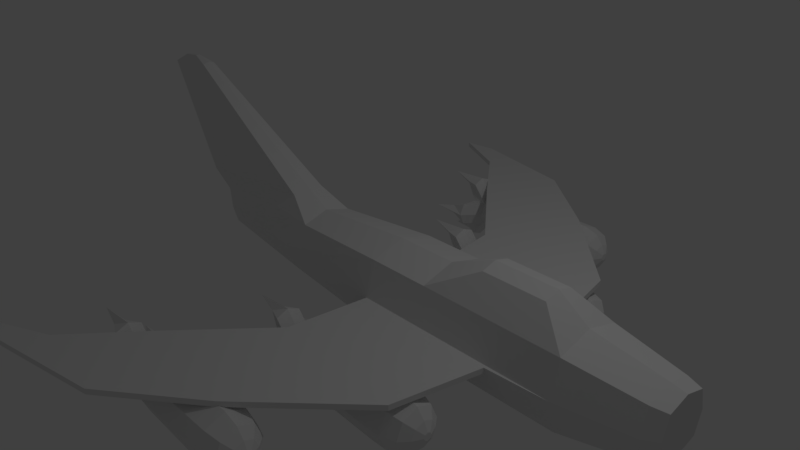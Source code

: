 # Source: Jet.blend  (saved by Blender 2.78.0; exported with 4.5.12 LTS)
import bpy
from mathutils import Matrix  # noqa: F401  (used for matrix-valued properties, if any)

bpy.ops.wm.read_factory_settings(use_empty=True)
scene = bpy.context.scene
scene.name = 'Scene'

# ---- collections
col_collection_1 = bpy.data.collections.new('Collection 1'); scene.collection.children.link(col_collection_1)

# ---- world
world_world = bpy.data.worlds.new('World'); scene.world = world_world
world_world.color = (0.05088, 0.05088, 0.05088)
world_world.use_sun_shadow = False
world_world.sun_shadow_jitter_overblur = 0.0
world_world.cycles.sampling_method = 'MANUAL'

# ---- cameras
cam_camera = bpy.data.cameras.new('Camera')
cam_camera.clip_end = 100.0
cam_camera.lens = 35.0
cam_camera.sensor_width = 32.0
cam_camera.sensor_height = 18.0
cam_camera.ortho_scale = 7.314
cam_camera.dof.focus_distance = 0.0
cam_camera.dof.aperture_fstop = 128.0

# ---- lights
light_lamp = bpy.data.lights.new('Lamp', 'POINT')
light_lamp.transmission_factor = 0.0
light_lamp.cutoff_distance = 30.0
light_lamp.energy = 100.0
light_lamp.shadow_buffer_clip_start = 1.001
light_lamp.shadow_soft_size = 0.1
light_lamp.shadow_maximum_resolution = 0.006
light_lamp.use_absolute_resolution = True

# ---- meshes
me_plane_004 = bpy.data.meshes.new('Plane.004')
me_plane_004.from_pydata([(-1.0, -1.0, 0.0), (1.0, -1.0, 0.0), (-1.0, 1.0, 0.0), (1.0, 1.0, 0.0), (-1.422, 0.0, 0.0), (0.0, -1.422, 0.0), (1.422, 0.0, 0.0), (0.0, 1.422, 0.0), (-1.0, -1.0, 0.8955), (1.0, -1.0, 0.8955), (-1.0, 1.0, 0.8955), (1.0, 1.0, 0.8955), (-1.422, 2.147e-15, 0.8955), (-7.105e-15, -1.422, 0.8955), (1.422, 2.147e-15, 0.8955), (-7.105e-15, 1.422, 0.8955), (-0.8195, -0.8195, 1.696), (0.8195, -0.8195, 1.696), (-0.8195, 0.8195, 1.696), (0.8195, 0.8195, 1.696), (-1.165, 1.759e-15, 1.696), (1.412e-08, -1.165, 1.696), (1.165, 1.759e-15, 1.696), (1.412e-08, 1.165, 1.696), (-0.4797, -0.4797, 2.096), (0.4797, -0.4797, 2.096), (-0.4797, 0.4797, 2.096), (0.4797, 0.4797, 2.096), (-0.6821, 1.03e-15, 2.096), (8.996e-09, -0.6821, 2.096), (0.6821, 1.03e-15, 2.096), (8.996e-09, 0.6821, 2.096), (-0.1469, -0.1469, 2.319), (0.1469, -0.1469, 2.319), (-0.1469, 0.1469, 2.319), (0.1469, 0.1469, 2.319), (-0.2089, 4.487e-16, 2.319), (3.535e-09, -0.2089, 2.319), (0.2089, 4.487e-16, 2.319), (3.535e-09, 0.2089, 2.319), (-0.8943, -0.8943, -4.0), (0.8943, -0.8943, -4.0), (-0.8943, 0.8943, -4.0), (0.8943, 0.8943, -4.0), (-1.272, 0.0, -4.0), (0.0, -1.272, -4.0), (1.272, 0.0, -4.0), (0.0, 1.272, -4.0), (-0.5366, -0.5366, -7.0), (0.5366, -0.5366, -7.0), (-0.5366, 0.5366, -7.0), (0.5366, 0.5366, -7.0), (-0.763, 0.0, -7.0), (-3.176e-07, -0.763, -7.0), (0.763, 0.0, -7.0), (-3.176e-07, 0.763, -7.0), (-2.224e-07, 0.9156, -6.1), (0.6439, 0.6439, -6.1), (-2.224e-07, -0.9156, -6.1), (-0.6439, -0.6439, -6.1), (-0.6439, 0.6439, -6.1), (0.6439, -0.6439, -6.1), (0.9156, 0.0, -6.1), (-0.9156, 0.0, -6.1), (-1.763, 0.0, -9.061), (-1.537, -0.2683, -7.842), (-1.537, 0.2683, -7.842), (-1.644, 0.6439, -6.942), (-1.916, 0.0, -6.942), (-1.644, -0.6439, -6.942), (1.763, 0.0, -9.061), (1.537, 0.2683, -7.842), (1.537, -0.2683, -7.842), (1.644, -0.6439, -6.942), (1.916, 0.0, -6.942), (1.644, 0.6439, -6.942), (-4.733e-07, -1.763, -9.061), (0.2683, -1.537, -7.842), (-0.2683, -1.537, -7.842), (-2.859e-07, -1.916, -6.942), (0.6439, -1.644, -6.942), (-0.6439, -1.644, -6.942), (-4.733e-07, 1.763, -9.061), (-0.2683, 1.537, -7.842), (0.2683, 1.537, -7.842), (-2.859e-07, 1.916, -6.942), (-0.6439, 1.644, -6.942), (0.6439, 1.644, -6.942)], [], [(6, 3, 43, 46), (13, 8, 16, 21), (3, 6, 14, 11), (0, 4, 12, 8), (7, 3, 11, 15), (5, 0, 8, 13), (2, 7, 15, 10), (1, 5, 13, 9), (6, 1, 9, 14), (4, 2, 10, 12), (16, 20, 28, 24), (10, 15, 23, 18), (9, 13, 21, 17), (14, 9, 17, 22), (12, 10, 18, 20), (11, 14, 22, 19), (8, 12, 20, 16), (15, 11, 19, 23), (30, 25, 33, 38), (23, 19, 27, 31), (21, 16, 24, 29), (18, 23, 31, 26), (17, 21, 29, 25), (22, 17, 25, 30), (20, 18, 26, 28), (19, 22, 30, 27), (36, 34, 39, 35, 38, 33, 37, 32), (28, 26, 34, 36), (27, 30, 38, 35), (24, 28, 36, 32), (31, 27, 35, 39), (29, 24, 32, 37), (26, 31, 39, 34), (25, 29, 37, 33), (56, 60, 86, 85), (4, 0, 40, 44), (3, 7, 47, 43), (0, 5, 45, 40), (7, 2, 42, 47), (5, 1, 41, 45), (1, 6, 46, 41), (2, 4, 44, 42), (52, 48, 53, 49, 54, 51, 55, 50), (53, 48, 78, 76), (57, 56, 85, 87), (61, 49, 77, 80), (49, 61, 73, 72), (48, 52, 64, 65), (51, 54, 70, 71), (63, 59, 69, 68), (44, 40, 59, 63), (46, 43, 57, 62), (42, 44, 63, 60), (41, 46, 62, 61), (45, 41, 61, 58), (47, 42, 60, 56), (40, 45, 58, 59), (43, 47, 56, 57), (67, 68, 64, 66), (68, 69, 65, 64), (50, 60, 67, 66), (59, 48, 65, 69), (60, 63, 68, 67), (52, 50, 66, 64), (73, 74, 70, 72), (74, 75, 71, 70), (61, 62, 74, 73), (62, 57, 75, 74), (54, 49, 72, 70), (57, 51, 71, 75), (81, 79, 76, 78), (79, 80, 77, 76), (49, 53, 76, 77), (59, 58, 79, 81), (48, 59, 81, 78), (58, 61, 80, 79), (87, 85, 82, 84), (85, 86, 83, 82), (55, 51, 84, 82), (50, 55, 82, 83), (60, 50, 83, 86), (51, 57, 87, 84)])
me_plane_004.use_remesh_preserve_volume = False
me_plane_004.use_remesh_preserve_attributes = False
me_plane_004.use_mirror_vertex_groups = False
me_plane_004.update()
me_plane_003 = bpy.data.meshes.new('Plane.003')
me_plane_003.from_pydata([(-1.0, -1.0, 0.0), (1.0, -1.0, 0.0), (-1.0, 1.0, 0.0), (1.0, 1.0, 0.0), (-1.422, 0.0, 0.0), (0.0, -1.422, 0.0), (1.422, 0.0, 0.0), (0.0, 1.422, 0.0), (-1.0, -1.0, 0.8955), (1.0, -1.0, 0.8955), (-1.0, 1.0, 0.8955), (1.0, 1.0, 0.8955), (-1.422, 2.147e-15, 0.8955), (-7.105e-15, -1.422, 0.8955), (1.422, 2.147e-15, 0.8955), (-7.105e-15, 1.422, 0.8955), (-0.8195, -0.8195, 1.696), (0.8195, -0.8195, 1.696), (-0.8195, 0.8195, 1.696), (0.8195, 0.8195, 1.696), (-1.165, 1.759e-15, 1.696), (1.412e-08, -1.165, 1.696), (1.165, 1.759e-15, 1.696), (1.412e-08, 1.165, 1.696), (-0.4797, -0.4797, 2.096), (0.4797, -0.4797, 2.096), (-0.4797, 0.4797, 2.096), (0.4797, 0.4797, 2.096), (-0.6821, 1.03e-15, 2.096), (8.996e-09, -0.6821, 2.096), (0.6821, 1.03e-15, 2.096), (8.996e-09, 0.6821, 2.096), (-0.1469, -0.1469, 2.319), (0.1469, -0.1469, 2.319), (-0.1469, 0.1469, 2.319), (0.1469, 0.1469, 2.319), (-0.2089, 4.487e-16, 2.319), (3.535e-09, -0.2089, 2.319), (0.2089, 4.487e-16, 2.319), (3.535e-09, 0.2089, 2.319), (-0.8943, -0.8943, -4.0), (0.8943, -0.8943, -4.0), (-0.8943, 0.8943, -4.0), (0.8943, 0.8943, -4.0), (-1.272, 0.0, -4.0), (0.0, -1.272, -4.0), (1.272, 0.0, -4.0), (0.0, 1.272, -4.0), (-0.5366, -0.5366, -7.0), (0.5366, -0.5366, -7.0), (-0.5366, 0.5366, -7.0), (0.5366, 0.5366, -7.0), (-0.763, 0.0, -7.0), (-3.176e-07, -0.763, -7.0), (0.763, 0.0, -7.0), (-3.176e-07, 0.763, -7.0), (-2.224e-07, 0.9156, -6.1), (0.6439, 0.6439, -6.1), (-2.224e-07, -0.9156, -6.1), (-0.6439, -0.6439, -6.1), (-0.6439, 0.6439, -6.1), (0.6439, -0.6439, -6.1), (0.9156, 0.0, -6.1), (-0.9156, 0.0, -6.1), (-1.763, 0.0, -9.061), (-1.537, -0.2683, -7.842), (-1.537, 0.2683, -7.842), (-1.644, 0.6439, -6.942), (-1.916, 0.0, -6.942), (-1.644, -0.6439, -6.942), (1.763, 0.0, -9.061), (1.537, 0.2683, -7.842), (1.537, -0.2683, -7.842), (1.644, -0.6439, -6.942), (1.916, 0.0, -6.942), (1.644, 0.6439, -6.942), (-4.733e-07, -1.763, -9.061), (0.2683, -1.537, -7.842), (-0.2683, -1.537, -7.842), (-2.859e-07, -1.916, -6.942), (0.6439, -1.644, -6.942), (-0.6439, -1.644, -6.942), (-4.733e-07, 1.763, -9.061), (-0.2683, 1.537, -7.842), (0.2683, 1.537, -7.842), (-2.859e-07, 1.916, -6.942), (-0.6439, 1.644, -6.942), (0.6439, 1.644, -6.942)], [], [(6, 3, 43, 46), (13, 8, 16, 21), (3, 6, 14, 11), (0, 4, 12, 8), (7, 3, 11, 15), (5, 0, 8, 13), (2, 7, 15, 10), (1, 5, 13, 9), (6, 1, 9, 14), (4, 2, 10, 12), (16, 20, 28, 24), (10, 15, 23, 18), (9, 13, 21, 17), (14, 9, 17, 22), (12, 10, 18, 20), (11, 14, 22, 19), (8, 12, 20, 16), (15, 11, 19, 23), (30, 25, 33, 38), (23, 19, 27, 31), (21, 16, 24, 29), (18, 23, 31, 26), (17, 21, 29, 25), (22, 17, 25, 30), (20, 18, 26, 28), (19, 22, 30, 27), (36, 34, 39, 35, 38, 33, 37, 32), (28, 26, 34, 36), (27, 30, 38, 35), (24, 28, 36, 32), (31, 27, 35, 39), (29, 24, 32, 37), (26, 31, 39, 34), (25, 29, 37, 33), (56, 60, 86, 85), (4, 0, 40, 44), (3, 7, 47, 43), (0, 5, 45, 40), (7, 2, 42, 47), (5, 1, 41, 45), (1, 6, 46, 41), (2, 4, 44, 42), (52, 48, 53, 49, 54, 51, 55, 50), (53, 48, 78, 76), (57, 56, 85, 87), (61, 49, 77, 80), (49, 61, 73, 72), (48, 52, 64, 65), (51, 54, 70, 71), (63, 59, 69, 68), (44, 40, 59, 63), (46, 43, 57, 62), (42, 44, 63, 60), (41, 46, 62, 61), (45, 41, 61, 58), (47, 42, 60, 56), (40, 45, 58, 59), (43, 47, 56, 57), (67, 68, 64, 66), (68, 69, 65, 64), (50, 60, 67, 66), (59, 48, 65, 69), (60, 63, 68, 67), (52, 50, 66, 64), (73, 74, 70, 72), (74, 75, 71, 70), (61, 62, 74, 73), (62, 57, 75, 74), (54, 49, 72, 70), (57, 51, 71, 75), (81, 79, 76, 78), (79, 80, 77, 76), (49, 53, 76, 77), (59, 58, 79, 81), (48, 59, 81, 78), (58, 61, 80, 79), (87, 85, 82, 84), (85, 86, 83, 82), (55, 51, 84, 82), (50, 55, 82, 83), (60, 50, 83, 86), (51, 57, 87, 84)])
me_plane_003.use_remesh_preserve_volume = False
me_plane_003.use_remesh_preserve_attributes = False
me_plane_003.use_mirror_vertex_groups = False
me_plane_003.update()
me_plane_002 = bpy.data.meshes.new('Plane.002')
me_plane_002.from_pydata([(-1.0, -1.0, 0.0), (1.0, -1.0, 0.0), (-1.0, 1.0, 0.0), (1.0, 1.0, 0.0), (-1.422, 0.0, 0.0), (0.0, -1.422, 0.0), (1.422, 0.0, 0.0), (0.0, 1.422, 0.0), (-1.0, -1.0, 0.8955), (1.0, -1.0, 0.8955), (-1.0, 1.0, 0.8955), (1.0, 1.0, 0.8955), (-1.422, 2.147e-15, 0.8955), (-7.105e-15, -1.422, 0.8955), (1.422, 2.147e-15, 0.8955), (-7.105e-15, 1.422, 0.8955), (-0.8195, -0.8195, 1.696), (0.8195, -0.8195, 1.696), (-0.8195, 0.8195, 1.696), (0.8195, 0.8195, 1.696), (-1.165, 1.759e-15, 1.696), (1.412e-08, -1.165, 1.696), (1.165, 1.759e-15, 1.696), (1.412e-08, 1.165, 1.696), (-0.4797, -0.4797, 2.096), (0.4797, -0.4797, 2.096), (-0.4797, 0.4797, 2.096), (0.4797, 0.4797, 2.096), (-0.6821, 1.03e-15, 2.096), (8.996e-09, -0.6821, 2.096), (0.6821, 1.03e-15, 2.096), (8.996e-09, 0.6821, 2.096), (-0.1469, -0.1469, 2.319), (0.1469, -0.1469, 2.319), (-0.1469, 0.1469, 2.319), (0.1469, 0.1469, 2.319), (-0.2089, 4.487e-16, 2.319), (3.535e-09, -0.2089, 2.319), (0.2089, 4.487e-16, 2.319), (3.535e-09, 0.2089, 2.319), (-0.8943, -0.8943, -4.0), (0.8943, -0.8943, -4.0), (-0.8943, 0.8943, -4.0), (0.8943, 0.8943, -4.0), (-1.272, 0.0, -4.0), (0.0, -1.272, -4.0), (1.272, 0.0, -4.0), (0.0, 1.272, -4.0), (-0.5366, -0.5366, -7.0), (0.5366, -0.5366, -7.0), (-0.5366, 0.5366, -7.0), (0.5366, 0.5366, -7.0), (-0.763, 0.0, -7.0), (-3.176e-07, -0.763, -7.0), (0.763, 0.0, -7.0), (-3.176e-07, 0.763, -7.0), (-2.224e-07, 0.9156, -6.1), (0.6439, 0.6439, -6.1), (-2.224e-07, -0.9156, -6.1), (-0.6439, -0.6439, -6.1), (-0.6439, 0.6439, -6.1), (0.6439, -0.6439, -6.1), (0.9156, 0.0, -6.1), (-0.9156, 0.0, -6.1), (-1.763, 0.0, -9.061), (-1.537, -0.2683, -7.842), (-1.537, 0.2683, -7.842), (-1.644, 0.6439, -6.942), (-1.916, 0.0, -6.942), (-1.644, -0.6439, -6.942), (1.763, 0.0, -9.061), (1.537, 0.2683, -7.842), (1.537, -0.2683, -7.842), (1.644, -0.6439, -6.942), (1.916, 0.0, -6.942), (1.644, 0.6439, -6.942), (-4.733e-07, -1.763, -9.061), (0.2683, -1.537, -7.842), (-0.2683, -1.537, -7.842), (-2.859e-07, -1.916, -6.942), (0.6439, -1.644, -6.942), (-0.6439, -1.644, -6.942), (-4.733e-07, 1.763, -9.061), (-0.2683, 1.537, -7.842), (0.2683, 1.537, -7.842), (-2.859e-07, 1.916, -6.942), (-0.6439, 1.644, -6.942), (0.6439, 1.644, -6.942)], [], [(6, 3, 43, 46), (13, 8, 16, 21), (3, 6, 14, 11), (0, 4, 12, 8), (7, 3, 11, 15), (5, 0, 8, 13), (2, 7, 15, 10), (1, 5, 13, 9), (6, 1, 9, 14), (4, 2, 10, 12), (16, 20, 28, 24), (10, 15, 23, 18), (9, 13, 21, 17), (14, 9, 17, 22), (12, 10, 18, 20), (11, 14, 22, 19), (8, 12, 20, 16), (15, 11, 19, 23), (30, 25, 33, 38), (23, 19, 27, 31), (21, 16, 24, 29), (18, 23, 31, 26), (17, 21, 29, 25), (22, 17, 25, 30), (20, 18, 26, 28), (19, 22, 30, 27), (36, 34, 39, 35, 38, 33, 37, 32), (28, 26, 34, 36), (27, 30, 38, 35), (24, 28, 36, 32), (31, 27, 35, 39), (29, 24, 32, 37), (26, 31, 39, 34), (25, 29, 37, 33), (56, 60, 86, 85), (4, 0, 40, 44), (3, 7, 47, 43), (0, 5, 45, 40), (7, 2, 42, 47), (5, 1, 41, 45), (1, 6, 46, 41), (2, 4, 44, 42), (52, 48, 53, 49, 54, 51, 55, 50), (53, 48, 78, 76), (57, 56, 85, 87), (61, 49, 77, 80), (49, 61, 73, 72), (48, 52, 64, 65), (51, 54, 70, 71), (63, 59, 69, 68), (44, 40, 59, 63), (46, 43, 57, 62), (42, 44, 63, 60), (41, 46, 62, 61), (45, 41, 61, 58), (47, 42, 60, 56), (40, 45, 58, 59), (43, 47, 56, 57), (67, 68, 64, 66), (68, 69, 65, 64), (50, 60, 67, 66), (59, 48, 65, 69), (60, 63, 68, 67), (52, 50, 66, 64), (73, 74, 70, 72), (74, 75, 71, 70), (61, 62, 74, 73), (62, 57, 75, 74), (54, 49, 72, 70), (57, 51, 71, 75), (81, 79, 76, 78), (79, 80, 77, 76), (49, 53, 76, 77), (59, 58, 79, 81), (48, 59, 81, 78), (58, 61, 80, 79), (87, 85, 82, 84), (85, 86, 83, 82), (55, 51, 84, 82), (50, 55, 82, 83), (60, 50, 83, 86), (51, 57, 87, 84)])
me_plane_002.use_remesh_preserve_volume = False
me_plane_002.use_remesh_preserve_attributes = False
me_plane_002.use_mirror_vertex_groups = False
me_plane_002.update()
me_plane = bpy.data.meshes.new('Plane')
me_plane.from_pydata([(-0.2859, -0.3773, 4.511), (0.2859, -0.3773, 4.511), (-0.2859, 0.1945, 4.511), (0.2859, 0.1945, 4.511), (-0.3685, -0.09137, 4.511), (-2.123e-07, -0.4599, 4.511), (0.3685, -0.09137, 4.511), (-2.123e-07, 0.2771, 4.511), (-0.3417, -0.4663, 4.319), (0.3417, -0.4663, 4.319), (-0.3417, 0.2171, 4.319), (0.3417, 0.2171, 4.319), (-0.4404, -0.1246, 4.319), (-2.032e-07, -0.565, 4.319), (0.4404, -0.1246, 4.319), (-2.032e-07, 0.3158, 4.319), (-0.4637, -0.5967, 3.373), (0.4637, -0.5967, 3.373), (-0.4637, 0.3308, 3.373), (0.4637, 0.3308, 3.373), (-0.5977, -0.1329, 3.373), (-1.581e-07, -0.7306, 3.373), (0.5977, -0.1329, 3.373), (-1.581e-07, 0.4648, 3.373), (-0.4637, -0.5967, 0.623), (0.4637, -0.5967, 0.623), (-0.4637, 0.3308, 0.623), (0.4637, 0.3308, 0.623), (-0.5977, -0.1329, 0.623), (-3.36e-07, -0.7306, 0.623), (0.5977, -0.1329, 0.623), (-3.36e-07, 0.4648, 0.623), (-0.3649, -0.4978, -1.072), (0.3649, -0.4978, -1.072), (-0.3649, 0.232, -0.8473), (0.3649, 0.232, -0.8473), (-0.4703, -0.1329, -1.072), (-3.831e-07, -0.6032, -1.072), (0.4703, -0.1329, -1.072), (-3.929e-07, 0.3374, -0.8473), (-0.2356, -0.3934, -2.675), (0.2356, -0.3934, -2.675), (-0.2356, 0.0778, -2.824), (0.2356, 0.0778, -2.824), (-0.3037, -0.1578, -2.675), (-3.174e-07, -0.4615, -2.675), (0.3037, -0.1578, -2.675), (-3.109e-07, 0.1459, -2.824), (-0.2304, 0.492, -1.239), (0.2304, 0.492, -1.239), (-3.78e-07, 0.5585, -1.239), (-0.1488, 0.2285, -3.301), (0.1488, 0.2285, -3.301), (-2.907e-07, 0.2715, -3.301), (-0.08975, 1.777, -3.475), (0.08975, 1.777, -3.475), (-2.53e-07, 1.803, -3.475), (-0.05796, 1.674, -4.278), (0.05796, 1.674, -4.278), (-2.19e-07, 1.691, -4.278), (-0.02927, 1.85, -3.76), (0.02927, 1.85, -3.76), (-0.2085, 0.6877, 2.098), (-0.0189, 1.817, -4.022), (0.0189, 1.817, -4.022), (0.2085, 0.6877, 2.098), (-1.856e-07, 0.7479, 2.961), (0.4637, 0.3308, 1.454), (0.2085, 0.6877, 2.961), (-0.2085, 0.6877, 2.961), (-0.4637, 0.3308, 1.454), (-2.233e-07, 0.4648, 1.454), (-2.149e-07, 0.7479, 2.098), (0.6389, -0.1329, 2.546), (-0.6389, -0.1329, 2.546), (-1.684, -0.1329, 0.4938), (1.684, -0.1329, 0.4938), (1.8, -0.1329, 2.316), (-1.8, -0.1329, 2.316), (-2.849, -0.1329, -0.5048), (2.849, -0.1329, -0.5048), (3.011, -0.1329, 1.09), (-3.011, -0.1329, 1.09), (-3.719, -0.1329, -1.214), (3.719, -0.1329, -1.214), (3.877, -0.1329, -0.009626), (-3.877, -0.1329, -0.009626), (-4.113, -0.1329, -2.037), (4.113, -0.1329, -2.037), (4.18, -0.1329, -1.569), (-4.181, -0.1329, -1.569), (-0.5977, -0.2059, 0.623), (0.5977, -0.2059, 0.623), (0.6389, -0.2058, 2.546), (-0.6389, -0.2058, 2.546), (-1.684, -0.2059, 0.4938), (1.684, -0.2059, 0.4938), (1.8, -0.2058, 2.316), (-1.8, -0.2058, 2.316), (-2.849, -0.2059, -0.5048), (2.849, -0.2059, -0.5048), (3.011, -0.2058, 1.09), (-3.011, -0.2058, 1.09), (-3.719, -0.2059, -1.214), (3.719, -0.2059, -1.214), (3.877, -0.2058, -0.009626), (-3.877, -0.2058, -0.009626), (-4.113, -0.2059, -2.037), (4.113, -0.2059, -2.037), (4.18, -0.2058, -1.569), (-4.181, -0.2058, -1.569), (0.0, -0.2059, 0.623), (-5.722e-06, -0.2058, 2.546)], [], [(3, 7, 15, 11), (7, 2, 10, 15), (5, 0, 4, 2, 7, 3, 6, 1), (0, 5, 13, 8), (9, 14, 22, 17), (5, 1, 9, 13), (1, 6, 14, 9), (2, 4, 12, 10), (6, 3, 11, 14), (4, 0, 8, 12), (68, 66, 72, 65), (10, 12, 20, 18), (13, 9, 17, 21), (15, 10, 18, 23), (11, 15, 23, 19), (8, 13, 21, 16), (12, 8, 16, 20), (14, 11, 19, 22), (31, 26, 34, 39), (16, 21, 29, 24), (20, 16, 24, 28, 74), (22, 19, 67, 27, 30, 73), (17, 22, 73, 30, 25), (18, 20, 74, 28, 26, 70), (71, 70, 26, 31), (67, 71, 31, 27), (33, 38, 46, 41), (27, 31, 39, 35), (24, 29, 37, 32), (28, 24, 32, 36), (30, 27, 35, 38), (25, 30, 38, 33), (26, 28, 36, 34), (29, 25, 33, 37), (34, 36, 44, 42), (37, 33, 41, 45), (35, 39, 50, 49), (39, 34, 48, 50), (32, 37, 45, 40), (36, 32, 40, 44), (38, 35, 43, 46), (49, 50, 56, 55), (53, 52, 58, 59), (34, 42, 51, 48), (42, 47, 53, 51), (47, 43, 52, 53), (43, 35, 49, 52), (54, 57, 63, 60), (58, 55, 61, 64), (52, 49, 55, 58), (48, 51, 57, 54), (51, 53, 59, 57), (50, 48, 54, 56), (59, 58, 64, 63, 57), (67, 19, 68, 65), (61, 60, 63, 64), (70, 71, 72, 62), (19, 23, 66, 68), (55, 56, 54, 60, 61), (23, 18, 69, 66), (71, 67, 65, 72), (18, 70, 62, 69), (66, 69, 62, 72), (21, 17, 25, 29), (73, 30, 92, 93), (83, 87, 107, 103), (77, 73, 93, 97), (87, 90, 110, 107), (30, 76, 96, 92), (81, 77, 97, 101), (88, 89, 109, 108), (78, 74, 94, 98), (94, 91, 95, 98), (93, 92, 96, 97), (98, 95, 99, 102), (97, 96, 100, 101), (102, 99, 103, 106), (101, 100, 104, 105), (106, 103, 107, 110), (105, 104, 108, 109), (90, 86, 106, 110), (74, 28, 91, 94), (79, 83, 103, 99), (84, 88, 108, 104), (86, 82, 102, 106), (75, 79, 99, 95), (89, 85, 105, 109), (80, 84, 104, 100), (82, 78, 98, 102), (28, 75, 95, 91), (85, 81, 101, 105), (76, 80, 100, 96), (111, 112, 94, 91), (75, 28, 74, 78), (75, 78, 82, 79), (79, 82, 86, 83), (90, 87, 83, 86), (76, 30, 73, 77), (76, 77, 81, 80), (80, 81, 85, 84), (89, 88, 84, 85), (92, 93, 112, 111), (74, 94, 112), (28, 91, 111), (30, 92, 111), (93, 73, 112)])
me_plane.use_remesh_preserve_volume = False
me_plane.use_remesh_preserve_attributes = False
me_plane.use_mirror_vertex_groups = False
me_plane.update()
me_plane_001 = bpy.data.meshes.new('Plane.001')
me_plane_001.from_pydata([(-1.0, -1.0, 0.0), (1.0, -1.0, 0.0), (-1.0, 1.0, 0.0), (1.0, 1.0, 0.0), (-1.422, 0.0, 0.0), (0.0, -1.422, 0.0), (1.422, 0.0, 0.0), (0.0, 1.422, 0.0), (-1.0, -1.0, 0.8955), (1.0, -1.0, 0.8955), (-1.0, 1.0, 0.8955), (1.0, 1.0, 0.8955), (-1.422, 2.147e-15, 0.8955), (-7.105e-15, -1.422, 0.8955), (1.422, 2.147e-15, 0.8955), (-7.105e-15, 1.422, 0.8955), (-0.8195, -0.8195, 1.696), (0.8195, -0.8195, 1.696), (-0.8195, 0.8195, 1.696), (0.8195, 0.8195, 1.696), (-1.165, 1.759e-15, 1.696), (1.412e-08, -1.165, 1.696), (1.165, 1.759e-15, 1.696), (1.412e-08, 1.165, 1.696), (-0.4797, -0.4797, 2.096), (0.4797, -0.4797, 2.096), (-0.4797, 0.4797, 2.096), (0.4797, 0.4797, 2.096), (-0.6821, 1.03e-15, 2.096), (8.996e-09, -0.6821, 2.096), (0.6821, 1.03e-15, 2.096), (8.996e-09, 0.6821, 2.096), (-0.1469, -0.1469, 2.319), (0.1469, -0.1469, 2.319), (-0.1469, 0.1469, 2.319), (0.1469, 0.1469, 2.319), (-0.2089, 4.487e-16, 2.319), (3.535e-09, -0.2089, 2.319), (0.2089, 4.487e-16, 2.319), (3.535e-09, 0.2089, 2.319), (-0.8943, -0.8943, -4.0), (0.8943, -0.8943, -4.0), (-0.8943, 0.8943, -4.0), (0.8943, 0.8943, -4.0), (-1.272, 0.0, -4.0), (0.0, -1.272, -4.0), (1.272, 0.0, -4.0), (0.0, 1.272, -4.0), (-0.5366, -0.5366, -7.0), (0.5366, -0.5366, -7.0), (-0.5366, 0.5366, -7.0), (0.5366, 0.5366, -7.0), (-0.763, 0.0, -7.0), (-3.176e-07, -0.763, -7.0), (0.763, 0.0, -7.0), (-3.176e-07, 0.763, -7.0), (-2.224e-07, 0.9156, -6.1), (0.6439, 0.6439, -6.1), (-2.224e-07, -0.9156, -6.1), (-0.6439, -0.6439, -6.1), (-0.6439, 0.6439, -6.1), (0.6439, -0.6439, -6.1), (0.9156, 0.0, -6.1), (-0.9156, 0.0, -6.1), (-1.763, 0.0, -9.061), (-1.537, -0.2683, -7.842), (-1.537, 0.2683, -7.842), (-1.644, 0.6439, -6.942), (-1.916, 0.0, -6.942), (-1.644, -0.6439, -6.942), (1.763, 0.0, -9.061), (1.537, 0.2683, -7.842), (1.537, -0.2683, -7.842), (1.644, -0.6439, -6.942), (1.916, 0.0, -6.942), (1.644, 0.6439, -6.942), (-4.733e-07, -1.763, -9.061), (0.2683, -1.537, -7.842), (-0.2683, -1.537, -7.842), (-2.859e-07, -1.916, -6.942), (0.6439, -1.644, -6.942), (-0.6439, -1.644, -6.942), (-4.733e-07, 1.763, -9.061), (-0.2683, 1.537, -7.842), (0.2683, 1.537, -7.842), (-2.859e-07, 1.916, -6.942), (-0.6439, 1.644, -6.942), (0.6439, 1.644, -6.942)], [], [(6, 3, 43, 46), (13, 8, 16, 21), (3, 6, 14, 11), (0, 4, 12, 8), (7, 3, 11, 15), (5, 0, 8, 13), (2, 7, 15, 10), (1, 5, 13, 9), (6, 1, 9, 14), (4, 2, 10, 12), (16, 20, 28, 24), (10, 15, 23, 18), (9, 13, 21, 17), (14, 9, 17, 22), (12, 10, 18, 20), (11, 14, 22, 19), (8, 12, 20, 16), (15, 11, 19, 23), (30, 25, 33, 38), (23, 19, 27, 31), (21, 16, 24, 29), (18, 23, 31, 26), (17, 21, 29, 25), (22, 17, 25, 30), (20, 18, 26, 28), (19, 22, 30, 27), (36, 34, 39, 35, 38, 33, 37, 32), (28, 26, 34, 36), (27, 30, 38, 35), (24, 28, 36, 32), (31, 27, 35, 39), (29, 24, 32, 37), (26, 31, 39, 34), (25, 29, 37, 33), (56, 60, 86, 85), (4, 0, 40, 44), (3, 7, 47, 43), (0, 5, 45, 40), (7, 2, 42, 47), (5, 1, 41, 45), (1, 6, 46, 41), (2, 4, 44, 42), (52, 48, 53, 49, 54, 51, 55, 50), (53, 48, 78, 76), (57, 56, 85, 87), (61, 49, 77, 80), (49, 61, 73, 72), (48, 52, 64, 65), (51, 54, 70, 71), (63, 59, 69, 68), (44, 40, 59, 63), (46, 43, 57, 62), (42, 44, 63, 60), (41, 46, 62, 61), (45, 41, 61, 58), (47, 42, 60, 56), (40, 45, 58, 59), (43, 47, 56, 57), (67, 68, 64, 66), (68, 69, 65, 64), (50, 60, 67, 66), (59, 48, 65, 69), (60, 63, 68, 67), (52, 50, 66, 64), (73, 74, 70, 72), (74, 75, 71, 70), (61, 62, 74, 73), (62, 57, 75, 74), (54, 49, 72, 70), (57, 51, 71, 75), (81, 79, 76, 78), (79, 80, 77, 76), (49, 53, 76, 77), (59, 58, 79, 81), (48, 59, 81, 78), (58, 61, 80, 79), (87, 85, 82, 84), (85, 86, 83, 82), (55, 51, 84, 82), (50, 55, 82, 83), (60, 50, 83, 86), (51, 57, 87, 84)])
me_plane_001.use_remesh_preserve_volume = False
me_plane_001.use_remesh_preserve_attributes = False
me_plane_001.use_mirror_vertex_groups = False
me_plane_001.update()

# ---- objects
ob_plane_004 = bpy.data.objects.new('Plane.004', me_plane_004)
ob_plane_003 = bpy.data.objects.new('Plane.003', me_plane_003)
ob_plane_002 = bpy.data.objects.new('Plane.002', me_plane_002)
ob_plane = bpy.data.objects.new('Plane', me_plane)
ob_lamp = bpy.data.objects.new('Lamp', light_lamp)
ob_camera = bpy.data.objects.new('Camera', cam_camera)
ob_plane_001 = bpy.data.objects.new('Plane.001', me_plane_001)

# ---- transforms, parenting, visibility, modifiers, constraints
ob_plane_004.location = (1.0, -3.0, -0.544)
ob_plane_004.rotation_euler = (-0.0, 1.571, 0.0)
ob_plane_004.scale = (0.25, 0.25, 0.25)
ob_plane_004.lineart.crease_threshold = 0.0
ob_plane_003.location = (1.0, 3.0, -0.544)
ob_plane_003.rotation_euler = (-0.0, 1.571, 0.0)
ob_plane_003.scale = (0.25, 0.25, 0.25)
ob_plane_003.lineart.crease_threshold = 0.0
ob_plane_002.location = (2.0, 1.5, -0.544)
ob_plane_002.rotation_euler = (-0.0, 1.571, 0.0)
ob_plane_002.scale = (0.25, 0.25, 0.25)
ob_plane_002.lineart.crease_threshold = 0.0
ob_plane.location = (0.0, 0.0, 0.0)
ob_plane.rotation_euler = (1.571, 0.0, 1.571)
ob_plane.lineart.crease_threshold = 0.0
ob_lamp.location = (4.076, 1.005, 5.904)
ob_lamp.rotation_euler = (0.6503, 0.05522, 1.866)
ob_lamp.lock_rotations_4d = False
ob_lamp.empty_display_type = 'ARROWS'
ob_lamp.color = (0.0, 0.0, 0.0, 0.0)
ob_lamp.lineart.crease_threshold = 0.0
ob_camera.location = (7.481, -6.508, 5.344)
ob_camera.rotation_euler = (1.109, 0.0, 0.8149)
ob_camera.lock_rotations_4d = False
ob_camera.empty_display_type = 'ARROWS'
ob_camera.color = (0.0, 0.0, 0.0, 0.0)
ob_camera.display_type = 'WIRE'
ob_camera.lineart.crease_threshold = 0.0
ob_plane_001.location = (2.0, -1.5, -0.544)
ob_plane_001.rotation_euler = (-0.0, 1.571, 0.0)
ob_plane_001.scale = (0.25, 0.25, 0.25)
ob_plane_001.lineart.crease_threshold = 0.0

# ---- collection membership
col_collection_1.objects.link(ob_plane_004)
col_collection_1.objects.link(ob_plane_003)
col_collection_1.objects.link(ob_plane_002)
col_collection_1.objects.link(ob_plane)
col_collection_1.objects.link(ob_lamp)
col_collection_1.objects.link(ob_camera)
col_collection_1.objects.link(ob_plane_001)

# ---- scene / render settings (as saved in the file)
scene.camera = ob_camera
scene.frame_start = 1; scene.frame_end = 250; scene.frame_set(1)
scene.render.engine = 'BLENDER_EEVEE_NEXT'
scene.render.resolution_percentage = 50
scene.render.dither_intensity = 0.0
scene.cycles.use_denoising = False
scene.cycles.samples = 128
scene.cycles.sampling_pattern = 'TABULATED_SOBOL'
scene.cycles.light_sampling_threshold = 0.0
scene.cycles.use_adaptive_sampling = False
scene.cycles.use_light_tree = False
scene.cycles.blur_glossy = 0.0
scene.cycles.sample_clamp_indirect = 0.0
scene.view_settings.view_transform = 'Standard'
bpy.context.view_layer.update()
